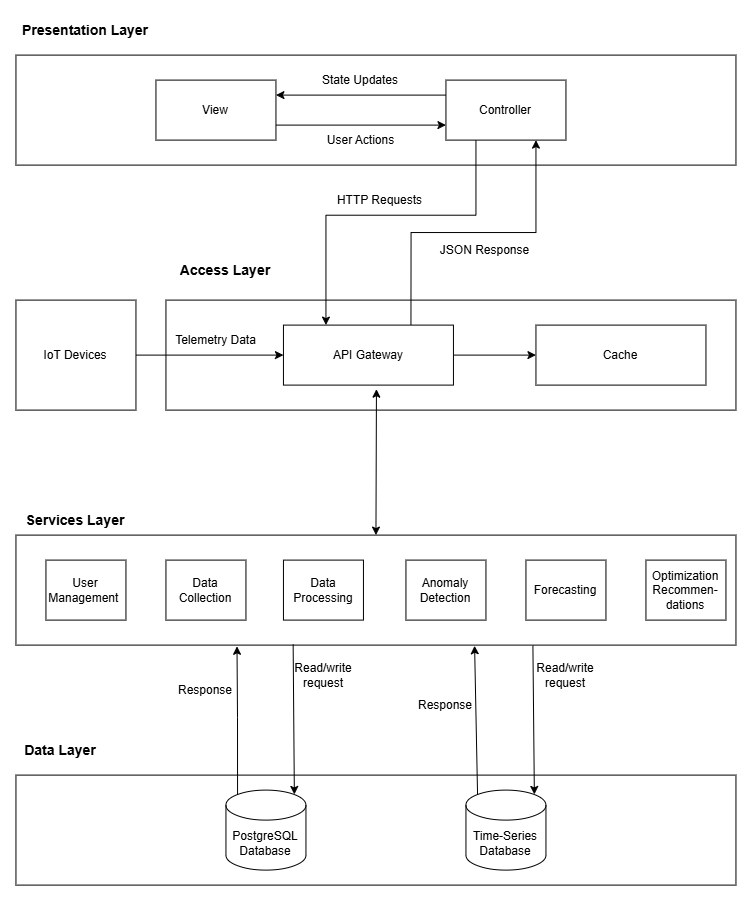

The diagram above was exported from draw.io. Its source (the exported page's mxGraphModel, read from the mxfile embedded in the PNG):
<mxGraphModel dx="1166" dy="1249" grid="1" gridSize="10" guides="1" tooltips="1" connect="1" arrows="1" fold="1" page="1" pageScale="1" pageWidth="827" pageHeight="1169" math="0" shadow="0">
  <root>
    <mxCell id="0" />
    <mxCell id="1" parent="0" />
    <mxCell id="Oq0BIA6sfvVqH00cbiGt-2" parent="1" style="rounded=0;whiteSpace=wrap;html=1;" value="" vertex="1">
      <mxGeometry height="110" width="720" x="1720" y="80" as="geometry" />
    </mxCell>
    <mxCell id="Oq0BIA6sfvVqH00cbiGt-4" parent="1" style="rounded=0;whiteSpace=wrap;html=1;" value="" vertex="1">
      <mxGeometry height="110" width="570" x="1870" y="325" as="geometry" />
    </mxCell>
    <mxCell id="Oq0BIA6sfvVqH00cbiGt-5" parent="1" style="rounded=0;whiteSpace=wrap;html=1;" value="" vertex="1">
      <mxGeometry height="110" width="720" x="1720" y="560" as="geometry" />
    </mxCell>
    <mxCell id="Oq0BIA6sfvVqH00cbiGt-6" parent="1" style="rounded=0;whiteSpace=wrap;html=1;" value="" vertex="1">
      <mxGeometry height="110" width="720" x="1720" y="800" as="geometry" />
    </mxCell>
    <mxCell id="Oq0BIA6sfvVqH00cbiGt-7" parent="1" style="shape=cylinder3;whiteSpace=wrap;html=1;boundedLbl=1;backgroundOutline=1;size=15;" value="PostgreSQL Database" vertex="1">
      <mxGeometry height="80" width="80" x="1930" y="815" as="geometry" />
    </mxCell>
    <mxCell id="Oq0BIA6sfvVqH00cbiGt-9" parent="1" style="text;html=1;whiteSpace=wrap;strokeColor=none;fillColor=none;align=center;verticalAlign=middle;rounded=0;" value="&lt;b&gt;&lt;font style=&quot;font-size: 14px;&quot;&gt;Data Layer&lt;/font&gt;&lt;/b&gt;" vertex="1">
      <mxGeometry height="30" width="90" x="1720" y="760" as="geometry" />
    </mxCell>
    <mxCell id="Oq0BIA6sfvVqH00cbiGt-10" parent="1" style="text;html=1;whiteSpace=wrap;strokeColor=none;fillColor=none;align=center;verticalAlign=middle;rounded=0;" value="&lt;b&gt;&lt;font style=&quot;font-size: 14px;&quot;&gt;Services Layer&lt;/font&gt;&lt;/b&gt;" vertex="1">
      <mxGeometry height="30" width="120" x="1720" y="530" as="geometry" />
    </mxCell>
    <mxCell id="Oq0BIA6sfvVqH00cbiGt-11" parent="1" style="text;html=1;whiteSpace=wrap;strokeColor=none;fillColor=none;align=center;verticalAlign=middle;rounded=0;" value="&lt;b&gt;&lt;font style=&quot;font-size: 14px;&quot;&gt;Access Layer&lt;/font&gt;&lt;/b&gt;" vertex="1">
      <mxGeometry height="30" width="120" x="1870" y="280" as="geometry" />
    </mxCell>
    <mxCell id="Oq0BIA6sfvVqH00cbiGt-12" parent="1" style="text;html=1;whiteSpace=wrap;strokeColor=none;fillColor=none;align=center;verticalAlign=middle;rounded=0;" value="&lt;b&gt;&lt;font style=&quot;font-size: 14px;&quot;&gt;Presentation Layer&lt;/font&gt;&lt;/b&gt;" vertex="1">
      <mxGeometry height="30" width="140" x="1720" y="40" as="geometry" />
    </mxCell>
    <mxCell id="Oq0BIA6sfvVqH00cbiGt-13" parent="1" style="rounded=0;whiteSpace=wrap;html=1;" value="User Management&amp;nbsp;" vertex="1">
      <mxGeometry height="60" width="80" x="1750" y="585" as="geometry" />
    </mxCell>
    <mxCell id="Oq0BIA6sfvVqH00cbiGt-14" parent="1" style="rounded=0;whiteSpace=wrap;html=1;" value="Data Collection" vertex="1">
      <mxGeometry height="60" width="80" x="1870" y="585" as="geometry" />
    </mxCell>
    <mxCell id="Oq0BIA6sfvVqH00cbiGt-15" parent="1" style="rounded=0;whiteSpace=wrap;html=1;" value="Data Processing" vertex="1">
      <mxGeometry height="60" width="80" x="1987.5" y="585" as="geometry" />
    </mxCell>
    <mxCell id="Oq0BIA6sfvVqH00cbiGt-16" parent="1" style="rounded=0;whiteSpace=wrap;html=1;" value="Anomaly Detection" vertex="1">
      <mxGeometry height="60" width="80" x="2110" y="585" as="geometry" />
    </mxCell>
    <mxCell id="Oq0BIA6sfvVqH00cbiGt-17" parent="1" style="rounded=0;whiteSpace=wrap;html=1;" value="Forecasting" vertex="1">
      <mxGeometry height="60" width="80" x="2230" y="585" as="geometry" />
    </mxCell>
    <mxCell id="Oq0BIA6sfvVqH00cbiGt-18" parent="1" style="rounded=0;whiteSpace=wrap;html=1;" value="Optimization Recommen-&lt;div&gt;dations&lt;/div&gt;" vertex="1">
      <mxGeometry height="60" width="80" x="2350" y="585" as="geometry" />
    </mxCell>
    <mxCell id="Oq0BIA6sfvVqH00cbiGt-20" edge="1" parent="1" source="Oq0BIA6sfvVqH00cbiGt-7" style="edgeStyle=orthogonalEdgeStyle;rounded=0;orthogonalLoop=1;jettySize=auto;html=1;exitX=0.145;exitY=0;exitDx=0;exitDy=4.35;exitPerimeter=0;entryX=0.307;entryY=1.011;entryDx=0;entryDy=0;entryPerimeter=0;" target="Oq0BIA6sfvVqH00cbiGt-5">
      <mxGeometry relative="1" as="geometry" />
    </mxCell>
    <mxCell id="Oq0BIA6sfvVqH00cbiGt-21" edge="1" parent="1" source="Oq0BIA6sfvVqH00cbiGt-7" style="rounded=0;orthogonalLoop=1;jettySize=auto;html=1;exitX=0.855;exitY=0;exitDx=0;exitDy=4.35;exitPerimeter=0;entryX=0.385;entryY=0.994;entryDx=0;entryDy=0;entryPerimeter=0;startArrow=classic;startFill=1;endArrow=none;endFill=0;" target="Oq0BIA6sfvVqH00cbiGt-5">
      <mxGeometry relative="1" as="geometry" />
    </mxCell>
    <mxCell id="Oq0BIA6sfvVqH00cbiGt-22" parent="1" style="text;html=1;whiteSpace=wrap;strokeColor=none;fillColor=none;align=center;verticalAlign=middle;rounded=0;" value="Response" vertex="1">
      <mxGeometry height="30" width="60" x="1880" y="700" as="geometry" />
    </mxCell>
    <mxCell id="Oq0BIA6sfvVqH00cbiGt-23" parent="1" style="text;html=1;whiteSpace=wrap;strokeColor=none;fillColor=none;align=center;verticalAlign=middle;rounded=0;" value="Read/write request" vertex="1">
      <mxGeometry height="30" width="60" x="1997.5" y="685" as="geometry" />
    </mxCell>
    <mxCell id="Oq0BIA6sfvVqH00cbiGt-24" parent="1" style="shape=cylinder3;whiteSpace=wrap;html=1;boundedLbl=1;backgroundOutline=1;size=15;" value="Time-Series Database" vertex="1">
      <mxGeometry height="80" width="80" x="2170" y="815" as="geometry" />
    </mxCell>
    <mxCell id="Oq0BIA6sfvVqH00cbiGt-25" edge="1" parent="1" source="Oq0BIA6sfvVqH00cbiGt-24" style="rounded=0;orthogonalLoop=1;jettySize=auto;html=1;exitX=0.145;exitY=0;exitDx=0;exitDy=4.35;exitPerimeter=0;entryX=0.637;entryY=1.006;entryDx=0;entryDy=0;entryPerimeter=0;" target="Oq0BIA6sfvVqH00cbiGt-5">
      <mxGeometry relative="1" as="geometry" />
    </mxCell>
    <mxCell id="Oq0BIA6sfvVqH00cbiGt-26" edge="1" parent="1" source="Oq0BIA6sfvVqH00cbiGt-24" style="rounded=0;orthogonalLoop=1;jettySize=auto;html=1;exitX=0.855;exitY=0;exitDx=0;exitDy=4.35;exitPerimeter=0;entryX=0.718;entryY=1.005;entryDx=0;entryDy=0;entryPerimeter=0;startArrow=classic;startFill=1;endArrow=none;endFill=0;" target="Oq0BIA6sfvVqH00cbiGt-5">
      <mxGeometry relative="1" as="geometry" />
    </mxCell>
    <mxCell id="Oq0BIA6sfvVqH00cbiGt-27" parent="1" style="text;html=1;whiteSpace=wrap;strokeColor=none;fillColor=none;align=center;verticalAlign=middle;rounded=0;" value="Read/write request" vertex="1">
      <mxGeometry height="30" width="60" x="2240" y="685" as="geometry" />
    </mxCell>
    <mxCell id="Oq0BIA6sfvVqH00cbiGt-28" parent="1" style="text;html=1;whiteSpace=wrap;strokeColor=none;fillColor=none;align=center;verticalAlign=middle;rounded=0;" value="Response" vertex="1">
      <mxGeometry height="30" width="60" x="2120" y="715" as="geometry" />
    </mxCell>
    <mxCell id="Oq0BIA6sfvVqH00cbiGt-33" edge="1" parent="1" source="Oq0BIA6sfvVqH00cbiGt-30" style="edgeStyle=orthogonalEdgeStyle;rounded=0;orthogonalLoop=1;jettySize=auto;html=1;exitX=1;exitY=0.5;exitDx=0;exitDy=0;entryX=0;entryY=0.5;entryDx=0;entryDy=0;" target="Oq0BIA6sfvVqH00cbiGt-32">
      <mxGeometry relative="1" as="geometry" />
    </mxCell>
    <mxCell id="Oq0BIA6sfvVqH00cbiGt-55" edge="1" parent="1" source="Oq0BIA6sfvVqH00cbiGt-30" style="edgeStyle=orthogonalEdgeStyle;rounded=0;orthogonalLoop=1;jettySize=auto;html=1;exitX=0.75;exitY=0;exitDx=0;exitDy=0;entryX=0.75;entryY=1;entryDx=0;entryDy=0;" target="Oq0BIA6sfvVqH00cbiGt-36">
      <mxGeometry relative="1" as="geometry" />
    </mxCell>
    <mxCell id="Oq0BIA6sfvVqH00cbiGt-30" parent="1" style="rounded=0;whiteSpace=wrap;html=1;" value="API Gateway" vertex="1">
      <mxGeometry height="60" width="170" x="1987.5" y="350" as="geometry" />
    </mxCell>
    <mxCell id="Oq0BIA6sfvVqH00cbiGt-32" parent="1" style="rounded=0;whiteSpace=wrap;html=1;" value="Cache" vertex="1">
      <mxGeometry height="60" width="170" x="2240" y="350" as="geometry" />
    </mxCell>
    <mxCell id="Oq0BIA6sfvVqH00cbiGt-37" edge="1" parent="1" source="Oq0BIA6sfvVqH00cbiGt-35" style="edgeStyle=orthogonalEdgeStyle;rounded=0;orthogonalLoop=1;jettySize=auto;html=1;exitX=1;exitY=0.75;exitDx=0;exitDy=0;entryX=0;entryY=0.75;entryDx=0;entryDy=0;" target="Oq0BIA6sfvVqH00cbiGt-36">
      <mxGeometry relative="1" as="geometry" />
    </mxCell>
    <mxCell id="Oq0BIA6sfvVqH00cbiGt-35" parent="1" style="rounded=0;whiteSpace=wrap;html=1;" value="View" vertex="1">
      <mxGeometry height="60" width="120" x="1860" y="105" as="geometry" />
    </mxCell>
    <mxCell id="Oq0BIA6sfvVqH00cbiGt-39" edge="1" parent="1" source="Oq0BIA6sfvVqH00cbiGt-36" style="edgeStyle=orthogonalEdgeStyle;rounded=0;orthogonalLoop=1;jettySize=auto;html=1;exitX=0;exitY=0.25;exitDx=0;exitDy=0;entryX=1;entryY=0.25;entryDx=0;entryDy=0;" target="Oq0BIA6sfvVqH00cbiGt-35">
      <mxGeometry relative="1" as="geometry" />
    </mxCell>
    <mxCell id="Oq0BIA6sfvVqH00cbiGt-56" edge="1" parent="1" source="Oq0BIA6sfvVqH00cbiGt-36" style="edgeStyle=orthogonalEdgeStyle;rounded=0;orthogonalLoop=1;jettySize=auto;html=1;exitX=0.25;exitY=1;exitDx=0;exitDy=0;entryX=0.25;entryY=0;entryDx=0;entryDy=0;" target="Oq0BIA6sfvVqH00cbiGt-30">
      <mxGeometry relative="1" as="geometry">
        <Array as="points">
          <mxPoint x="2180.04" y="240.04" />
          <mxPoint x="2030.04" y="240.04" />
        </Array>
      </mxGeometry>
    </mxCell>
    <mxCell id="Oq0BIA6sfvVqH00cbiGt-36" parent="1" style="rounded=0;whiteSpace=wrap;html=1;" value="Controller" vertex="1">
      <mxGeometry height="60" width="120" x="2150" y="105" as="geometry" />
    </mxCell>
    <mxCell id="Oq0BIA6sfvVqH00cbiGt-40" parent="1" style="text;html=1;whiteSpace=wrap;strokeColor=none;fillColor=none;align=center;verticalAlign=middle;rounded=0;" value="User Actions" vertex="1">
      <mxGeometry height="30" width="82.5" x="2023.75" y="150" as="geometry" />
    </mxCell>
    <mxCell id="Oq0BIA6sfvVqH00cbiGt-41" parent="1" style="text;html=1;whiteSpace=wrap;strokeColor=none;fillColor=none;align=center;verticalAlign=middle;rounded=0;" value="State Updates" vertex="1">
      <mxGeometry height="30" width="90" x="2020" y="90" as="geometry" />
    </mxCell>
    <mxCell id="Oq0BIA6sfvVqH00cbiGt-52" edge="1" parent="1" source="Oq0BIA6sfvVqH00cbiGt-51" style="edgeStyle=orthogonalEdgeStyle;rounded=0;orthogonalLoop=1;jettySize=auto;html=1;exitX=1;exitY=0.5;exitDx=0;exitDy=0;entryX=0;entryY=0.5;entryDx=0;entryDy=0;" target="Oq0BIA6sfvVqH00cbiGt-30">
      <mxGeometry relative="1" as="geometry" />
    </mxCell>
    <mxCell id="Oq0BIA6sfvVqH00cbiGt-51" parent="1" style="rounded=0;whiteSpace=wrap;html=1;" value="IoT Devices" vertex="1">
      <mxGeometry height="110" width="120" x="1720" y="325" as="geometry" />
    </mxCell>
    <mxCell id="Oq0BIA6sfvVqH00cbiGt-53" parent="1" style="text;html=1;whiteSpace=wrap;strokeColor=none;fillColor=none;align=center;verticalAlign=middle;rounded=0;" value="Telemetry Data" vertex="1">
      <mxGeometry height="30" width="82.5" x="1878.75" y="350" as="geometry" />
    </mxCell>
    <mxCell id="Oq0BIA6sfvVqH00cbiGt-54" edge="1" parent="1" source="Oq0BIA6sfvVqH00cbiGt-5" style="rounded=0;orthogonalLoop=1;jettySize=auto;html=1;exitX=0.5;exitY=0;exitDx=0;exitDy=0;entryX=0.547;entryY=1.068;entryDx=0;entryDy=0;entryPerimeter=0;startArrow=classic;startFill=1;" target="Oq0BIA6sfvVqH00cbiGt-30">
      <mxGeometry relative="1" as="geometry" />
    </mxCell>
    <mxCell id="Oq0BIA6sfvVqH00cbiGt-57" parent="1" style="text;html=1;whiteSpace=wrap;strokeColor=none;fillColor=none;align=center;verticalAlign=middle;rounded=0;" value="HTTP Requests" vertex="1">
      <mxGeometry height="30" width="91.25" x="2038.75" y="210" as="geometry" />
    </mxCell>
    <mxCell id="Oq0BIA6sfvVqH00cbiGt-58" parent="1" style="text;html=1;whiteSpace=wrap;strokeColor=none;fillColor=none;align=center;verticalAlign=middle;rounded=0;" value="JSON Response" vertex="1">
      <mxGeometry height="30" width="101.25" x="2138.75" y="260" as="geometry" />
    </mxCell>
  </root>
</mxGraphModel>